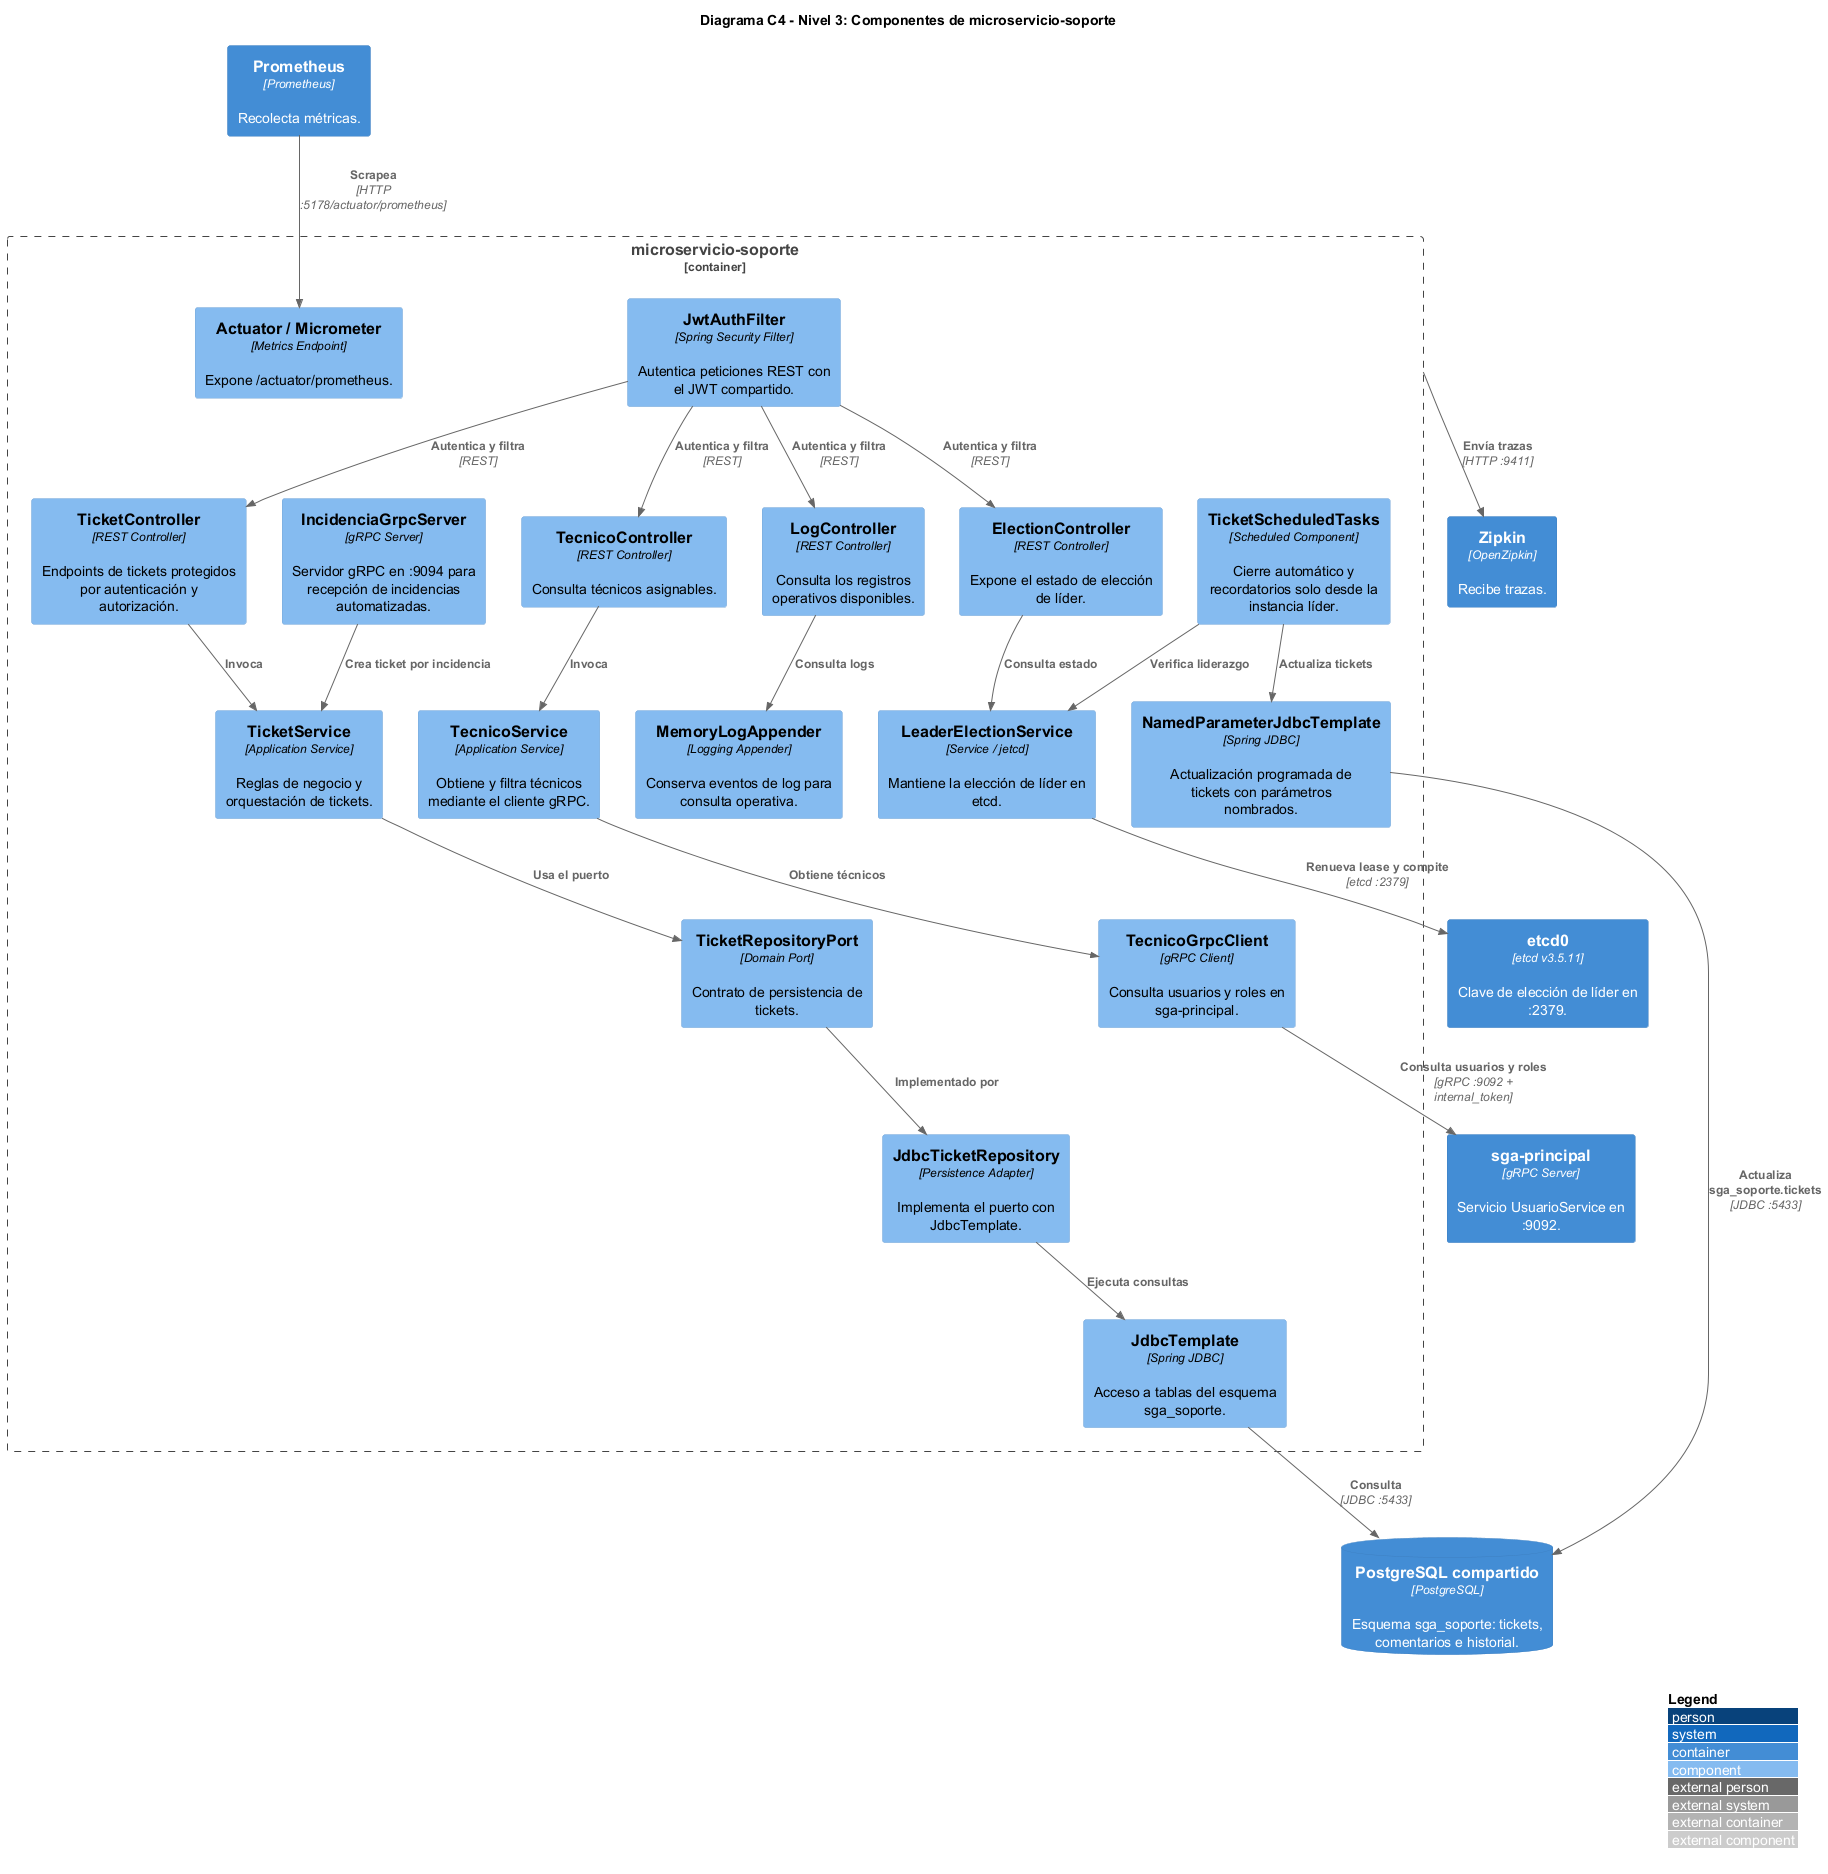

The diagram above was rendered by PlantUML. Its source (embedded in the PNG):
@startuml C4_Nivel3_Componentes_Soporte
!include https://raw.githubusercontent.com/plantuml-stdlib/C4-PlantUML/v2.12.0/C4_Component.puml

LAYOUT_WITH_LEGEND()
title Diagrama C4 - Nivel 3: Componentes de microservicio-soporte

Container_Boundary(soporte, "microservicio-soporte") {
    Component(ticket_controller, "TicketController", "REST Controller", "Endpoints de tickets protegidos por autenticación y autorización.")
    Component(tecnico_controller, "TecnicoController", "REST Controller", "Consulta técnicos asignables.")
    Component(election_controller, "ElectionController", "REST Controller", "Expone el estado de elección de líder.")
    Component(log_controller, "LogController", "REST Controller", "Consulta los registros operativos disponibles.")

    Component(ticket_service, "TicketService", "Application Service", "Reglas de negocio y orquestación de tickets.")
    Component(tecnico_service, "TecnicoService", "Application Service", "Obtiene y filtra técnicos mediante el cliente gRPC.")
    Component(leader_service, "LeaderElectionService", "Service / jetcd", "Mantiene la elección de líder en etcd.")
    Component(scheduled_tasks, "TicketScheduledTasks", "Scheduled Component", "Cierre automático y recordatorios solo desde la instancia líder.")

    Component(ticket_port, "TicketRepositoryPort", "Domain Port", "Contrato de persistencia de tickets.")
    Component(ticket_repository, "JdbcTicketRepository", "Persistence Adapter", "Implementa el puerto con JdbcTemplate.")
    Component(jdbc_template, "JdbcTemplate", "Spring JDBC", "Acceso a tablas del esquema sga_soporte.")
    Component(named_jdbc, "NamedParameterJdbcTemplate", "Spring JDBC", "Actualización programada de tickets con parámetros nombrados.")
    Component(tecnico_grpc, "TecnicoGrpcClient", "gRPC Client", "Consulta usuarios y roles en sga-principal.")
    Component(incidencia_server, "IncidenciaGrpcServer", "gRPC Server", "Servidor gRPC en :9094 para recepción de incidencias automatizadas.")

    Component(jwt_filter, "JwtAuthFilter", "Spring Security Filter", "Autentica peticiones REST con el JWT compartido.")
    Component(memory_appender, "MemoryLogAppender", "Logging Appender", "Conserva eventos de log para consulta operativa.")
    Component(actuator, "Actuator / Micrometer", "Metrics Endpoint", "Expone /actuator/prometheus.")
}

ContainerDb(postgres, "PostgreSQL compartido", "PostgreSQL", "Esquema sga_soporte: tickets, comentarios e historial.")
Container(etcd, "etcd0", "etcd v3.5.11", "Clave de elección de líder en :2379.")
Container(principal, "sga-principal", "gRPC Server", "Servicio UsuarioService en :9092.")
Container(prometheus, "Prometheus", "Prometheus", "Recolecta métricas.")
Container(zipkin, "Zipkin", "OpenZipkin", "Recibe trazas.")

Rel(jwt_filter, ticket_controller, "Autentica y filtra", "REST")
Rel(jwt_filter, tecnico_controller, "Autentica y filtra", "REST")
Rel(jwt_filter, election_controller, "Autentica y filtra", "REST")
Rel(jwt_filter, log_controller, "Autentica y filtra", "REST")
Rel(ticket_controller, ticket_service, "Invoca")
Rel(tecnico_controller, tecnico_service, "Invoca")
Rel(election_controller, leader_service, "Consulta estado")
Rel(incidencia_server, ticket_service, "Crea ticket por incidencia")
Rel(ticket_service, ticket_port, "Usa el puerto")
Rel(ticket_port, ticket_repository, "Implementado por")
Rel(ticket_repository, jdbc_template, "Ejecuta consultas")
Rel(jdbc_template, postgres, "Consulta", "JDBC :5433")
Rel(tecnico_service, tecnico_grpc, "Obtiene técnicos")
Rel(tecnico_grpc, principal, "Consulta usuarios y roles", "gRPC :9092 + internal_token")
Rel(scheduled_tasks, leader_service, "Verifica liderazgo")
Rel(scheduled_tasks, named_jdbc, "Actualiza tickets")
Rel(named_jdbc, postgres, "Actualiza sga_soporte.tickets", "JDBC :5433")
Rel(leader_service, etcd, "Renueva lease y compite", "etcd :2379")
Rel(prometheus, actuator, "Scrapea", "HTTP :5178/actuator/prometheus")
Rel(soporte, zipkin, "Envía trazas", "HTTP :9411")
Rel(log_controller, memory_appender, "Consulta logs")

@enduml